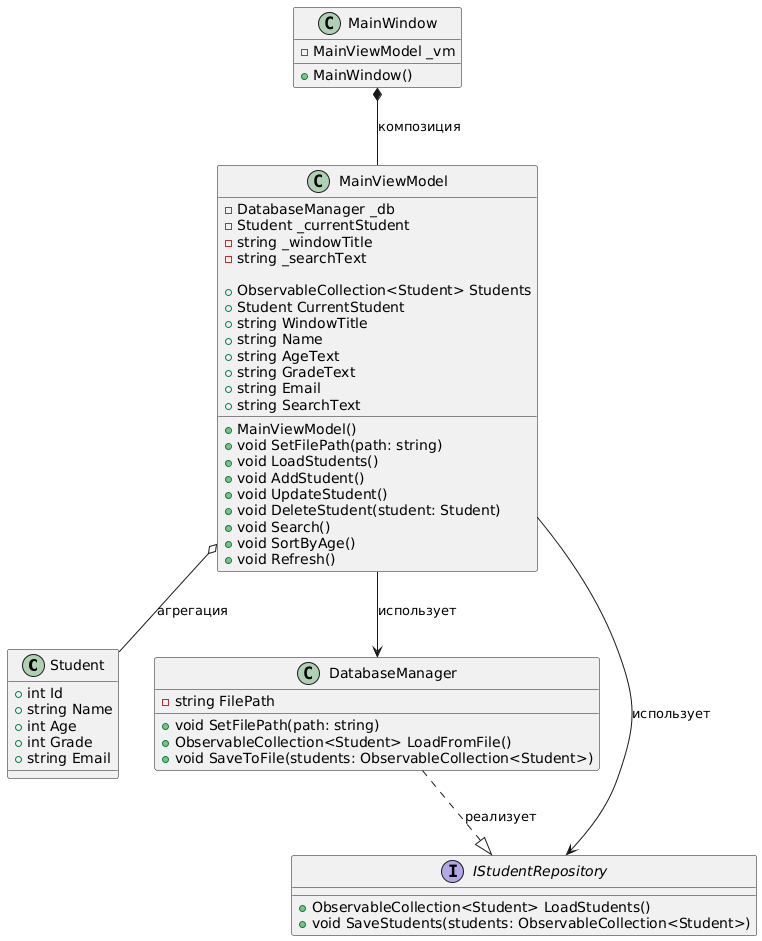

The diagram above was rendered by PlantUML. Its source (embedded in the PNG):
@startuml
class Student {
    +int Id
    +string Name
    +int Age
    +int Grade
    +string Email
}

class DatabaseManager {
    -string FilePath
    +void SetFilePath(path: string)
    +ObservableCollection<Student> LoadFromFile()
    +void SaveToFile(students: ObservableCollection<Student>)
}

interface IStudentRepository {
    +ObservableCollection<Student> LoadStudents()
    +void SaveStudents(students: ObservableCollection<Student>)
}

class MainViewModel {
    -DatabaseManager _db
    -Student _currentStudent
    -string _windowTitle
    -string _searchText

    +ObservableCollection<Student> Students
    +Student CurrentStudent
    +string WindowTitle
    +string Name
    +string AgeText
    +string GradeText
    +string Email
    +string SearchText

    +MainViewModel()
    +void SetFilePath(path: string)
    +void LoadStudents()
    +void AddStudent()
    +void UpdateStudent()
    +void DeleteStudent(student: Student)
    +void Search()
    +void SortByAge()
    +void Refresh()
}

class MainWindow {
    -MainViewModel _vm
    +MainWindow()
}

MainViewModel --> IStudentRepository : использует
MainViewModel --> DatabaseManager : использует
MainViewModel o-- Student : агрегация
MainWindow *-- MainViewModel : композиция
DatabaseManager ..|> IStudentRepository: реализует
@enduml